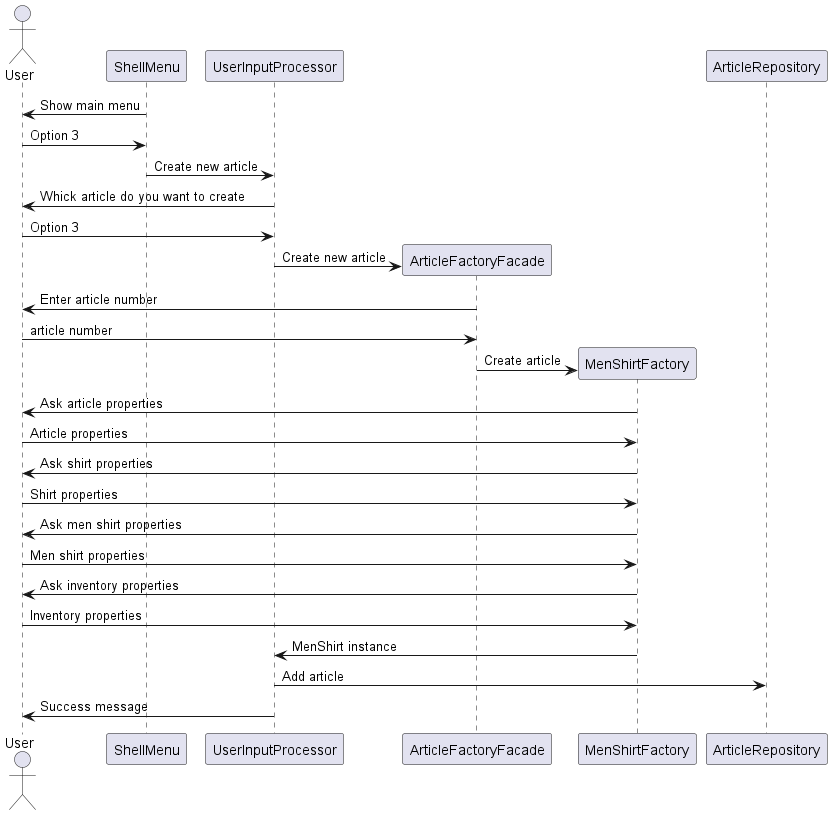

The diagram above was rendered by PlantUML. Its source (embedded in the PNG):
@startuml  create men shirt

actor User

ShellMenu -> User: Show main menu
User -> ShellMenu: Option 3
ShellMenu -> UserInputProcessor: Create new article
UserInputProcessor -> User: Whick article do you want to create
User -> UserInputProcessor: Option 3
create ArticleFactoryFacade
UserInputProcessor -> ArticleFactoryFacade: Create new article
ArticleFactoryFacade -> User: Enter article number
User -> ArticleFactoryFacade: article number
create MenShirtFactory
ArticleFactoryFacade -> MenShirtFactory: Create article
MenShirtFactory -> User: Ask article properties
User -> MenShirtFactory: Article properties
MenShirtFactory -> User: Ask shirt properties
User -> MenShirtFactory: Shirt properties
MenShirtFactory -> User: Ask men shirt properties
User -> MenShirtFactory: Men shirt properties
MenShirtFactory -> User: Ask inventory properties
User -> MenShirtFactory: Inventory properties


MenShirtFactory -> UserInputProcessor: MenShirt instance
UserInputProcessor -> ArticleRepository: Add article
UserInputProcessor -> User: Success message

@enduml